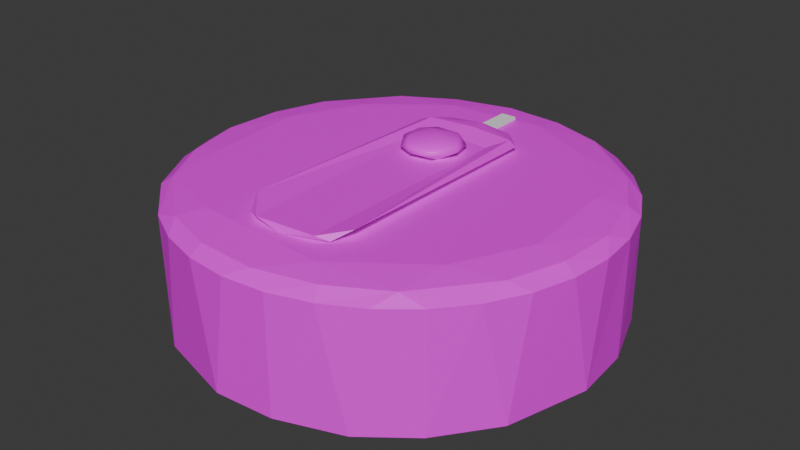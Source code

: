 # Source: SmokeDetector_Optimized_.blend  (saved by Blender 4.0.36; exported with 4.5.12 LTS)
import bpy
from mathutils import Matrix  # noqa: F401  (used for matrix-valued properties, if any)

bpy.ops.wm.read_factory_settings(use_empty=True)
scene = bpy.context.scene
scene.name = 'Scene'

# ---- images (referenced by path relative to the original .blend; pixels are not part of the script)
import os
ASSET_DIR = os.environ.get("B2B_ASSET_DIR", "")  # directory of the original .blend (textures are referenced by path, not embedded)
HERE = os.path.dirname(os.path.abspath(__file__))  # packed textures are extracted next to this script under _unpacked/

def load_image(name, relpath, width, height, colorspace="sRGB"):
    """Load a texture the original file referenced (path relative to the .blend, or extracted next to this script)."""
    p = next((c for c in (os.path.join(HERE, relpath), os.path.join(ASSET_DIR, relpath)) if relpath and os.path.exists(c)), "")
    if p:
        img = bpy.data.images.load(p, check_existing=True)
        img.name = name
    else:  # same state as the original file: an image datablock whose file is absent (Cycles renders it pink)
        img = bpy.data.images.new(name, width, height)
        img.source = "FILE"
        img.filepath = "//" + (relpath or name)
    img.colorspace_settings.name = colorspace
    return img
img_coloratlas1_png = load_image('ColorAtlas1.png', 'ColorAtlas1.png', 1024, 1024, 'sRGB')

# ---- materials (node trees are filled in below, after node groups)
mat_material_001 = bpy.data.materials.new('Material.001')
mat_material_001.use_transparent_shadow = False

# ---- material node trees
mat_material_001.use_nodes = True; mat_material_001.node_tree.nodes.clear()
_N = mat_material_001.node_tree.nodes; _L = mat_material_001.node_tree.links
n0 = _N.new('ShaderNodeBsdfPrincipled'); n0.name = 'Principled BSDF'; n0.location = (10, 300)
n0.inputs[3].default_value = 1.45
n1 = _N.new('ShaderNodeOutputMaterial'); n1.name = 'Material Output'; n1.location = (300, 300)
n2 = _N.new('ShaderNodeTexImage'); n2.name = 'Image Texture'; n2.location = (-280, 275)
n2.image = img_coloratlas1_png
_L.new(n0.outputs[0], n1.inputs[0])
_L.new(n2.outputs[0], n0.inputs[0])
n1.is_active_output = True

# ---- world
world_world = bpy.data.worlds.new('World'); scene.world = world_world
world_world.use_nodes = True; world_world.node_tree.nodes.clear()
_N = world_world.node_tree.nodes; _L = world_world.node_tree.links
n0 = _N.new('ShaderNodeOutputWorld'); n0.name = 'World Output'; n0.location = (300, 300)
n1 = _N.new('ShaderNodeBackground'); n1.name = 'Background'; n1.location = (10, 300)
n1.inputs[0].default_value = (0.05088, 0.05088, 0.05088, 1.0)
_L.new(n1.outputs[0], n0.inputs[0])
n0.is_active_output = True
world_world.color = (0.05088, 0.05088, 0.05088)
world_world.use_sun_shadow = False
world_world.sun_shadow_jitter_overblur = 0.0

# ---- meshes
me_cylinder_003 = bpy.data.meshes.new('Cylinder.003')
me_cylinder_003.from_pydata([(0.0809, 1.001, -1.0), (0.4578, 0.8939, -1.0), (0.7071, 0.7071, -1.0), (0.8773, 0.4889, -1.0), (0.9808, 0.1951, -1.0), (1.001, -0.0809, -1.0), (0.8939, -0.4578, -1.0), (0.7071, -0.7071, -1.0), (0.4889, -0.8773, -1.0), (0.1951, -0.9808, -1.0), (-0.0809, -1.001, -1.0), (-0.4578, -0.8939, -1.0), (-0.7071, -0.7071, -1.0), (-0.8773, -0.4889, -1.0), (-0.9808, -0.1951, -1.0), (-1.001, 0.0809, -1.0), (-0.8939, 0.4578, -1.0), (-0.7071, 0.7071, -1.0), (-0.4889, 0.8773, -1.0), (-0.1951, 0.9808, -1.0), (0.1586, 0.7972, 1.0), (0.0, 1.0, 0.8063), (0.1951, 0.9808, 0.8063), (0.184, 0.9249, 0.9433), (0.3827, 0.9239, 0.8063), (0.4317, 0.8429, 0.9434), (0.502, 0.634, 1.0), (0.5556, 0.8315, 0.8063), (0.7071, 0.7071, 0.8063), (0.7324, 0.6034, 0.9427), (0.755, 0.3127, 1.0), (0.8315, 0.5556, 0.8063), (0.9239, 0.3827, 0.8063), (0.8712, 0.3609, 0.9433), (0.9808, 0.1951, 0.8063), (0.9409, 0.08948, 0.9442), (0.7971, -0.1586, 1.0), (1.0, 0.0, 0.8063), (0.9808, -0.1951, 0.8063), (0.9249, -0.184, 0.9433), (0.9239, -0.3827, 0.8063), (0.8429, -0.4317, 0.9434), (0.634, -0.502, 1.0), (0.8315, -0.5556, 0.8063), (0.7071, -0.7071, 0.8063), (0.6034, -0.7324, 0.9427), (0.2611, -0.7808, 1.0), (0.5556, -0.8315, 0.8063), (0.3827, -0.9239, 0.8063), (0.3609, -0.8712, 0.9433), (0.1951, -0.9808, 0.8063), (0.08948, -0.9409, 0.9442), (0.0, -1.0, 0.8063), (-0.3676, -0.7369, 1.0), (-0.1951, -0.9808, 0.8063), (-0.184, -0.9249, 0.9433), (-0.3827, -0.9239, 0.8063), (-0.4317, -0.8429, 0.9434), (-0.5556, -0.8315, 0.8063), (-0.7324, -0.6034, 0.9427), (-0.755, -0.3127, 1.0), (-0.7834, -0.6286, 0.8028), (-0.9239, -0.3827, 0.8063), (-0.8712, -0.3609, 0.9433), (-0.9808, -0.1951, 0.8063), (-0.9409, -0.08948, 0.9442), (-0.7971, 0.1586, 1.0), (-1.0, 0.0, 0.8063), (-0.9808, 0.1951, 0.8063), (-0.9249, 0.184, 0.9433), (-0.9239, 0.3827, 0.8063), (-0.8429, 0.4317, 0.9434), (-0.634, 0.502, 1.0), (-0.8315, 0.5556, 0.8063), (-0.7071, 0.7071, 0.8063), (-0.6034, 0.7324, 0.9427), (-0.3128, 0.7551, 1.0), (-0.5556, 0.8315, 0.8063), (-0.3827, 0.9239, 0.8063), (-0.3609, 0.8712, 0.9433), (-0.1951, 0.9808, 0.8063), (-0.08948, 0.9409, 0.9442), (-0.1997, -0.659, 1.026), (-0.2586, -0.5653, 1.138), (-0.2585, 0.4705, 1.101), (-0.1993, 0.4819, 1.035), (5.66e-09, 0.5705, 1.046), (-0.1568, 0.5705, 1.101), (-0.1471, 0.3866, 1.103), (-0.2091, 0.4691, 1.169), (0.005362, -0.7135, 1.006), (0.2088, -0.6497, 1.028), (-0.1213, -0.7074, 1.101), (0.1588, -0.6803, 1.092), (0.259, -0.5673, 1.138), (-1.205e-05, 0.4653, 1.01), (-3.573e-16, 0.6015, 1.101), (0.1568, 0.5705, 1.101), (0.1993, 0.4819, 1.035), (0.2585, 0.4705, 1.101), (0.1586, 0.3862, 1.092), (0.001185, 0.4893, 1.185), (-5.66e-09, 0.5705, 1.155), (0.2176, 0.4784, 1.162), (-0.03234, 0.2552, 1.357), (0.0005451, 0.3642, 1.226), (0.03095, 0.3377, 1.114), (0.01922, 0.2272, 1.363), (0.06353, 0.3194, 1.305), (0.1161, 0.3075, 1.172), (0.1052, 0.2519, 1.106), (0.125, 0.2219, 1.285), (0.1425, 0.2011, 1.194), (0.08268, 0.2072, 1.335), (0.07692, 0.1506, 1.092), (0.08003, 0.1096, 1.153), (0.07404, 0.1068, 1.267), (0.04182, 0.2261, 1.051), (0.02547, 0.1518, 1.34), (-0.01213, 0.0808, 1.184), (-0.03388, 0.1022, 1.286), (-0.03585, 0.1343, 1.083), (-0.09121, 0.1125, 1.189), (-0.07297, 0.1513, 1.324), (-0.137, 0.1916, 1.245), (-0.122, 0.1856, 1.128), (-0.1189, 0.3005, 1.173), (-0.104, 0.2585, 1.307), (-0.06682, 0.3361, 1.272), (-0.03699, 0.341, 1.129), (-0.06916, 0.2641, 1.067), (-0.0416, 0.2248, 1.052)], [], [(61, 13, 12), (81, 20, 23), (24, 25, 27), (28, 29, 31), (33, 30, 35), (35, 30, 36), (35, 36, 39), (40, 41, 43), (44, 45, 47), (49, 46, 51), (56, 57, 58), (63, 60, 65), (65, 60, 66), (65, 66, 69), (70, 71, 73), (74, 75, 77), (79, 76, 81), (81, 76, 20), (2, 1, 27, 28), (24, 27, 1), (3, 2, 28, 31), (4, 3, 32, 34), (31, 32, 3), (5, 4, 34, 37), (6, 5, 38, 40), (37, 38, 5), (7, 6, 43, 44), (40, 43, 6), (8, 7, 44, 47), (9, 8, 48, 50), (47, 48, 8), (10, 9, 50, 52), (11, 10, 54, 56), (52, 54, 10), (12, 11, 58, 61), (56, 58, 11), (14, 13, 62, 64), (0, 19, 80, 21), (61, 62, 13), (15, 14, 64, 67), (16, 15, 68, 70), (67, 68, 15), (17, 16, 73, 74), (70, 73, 16), (18, 17, 74, 77), (19, 18, 78, 80), (77, 78, 18), (1, 0, 22, 24), (21, 22, 0), (23, 22, 21, 81), (25, 24, 22, 23), (29, 28, 27, 25), (25, 23, 20), (25, 20, 26), (29, 33, 32, 31), (29, 25, 26), (29, 26, 30), (33, 35, 34, 32), (33, 29, 30), (39, 38, 37, 35), (37, 34, 35), (41, 40, 38, 39), (45, 44, 43, 41), (41, 39, 36), (41, 36, 42), (45, 49, 48, 47), (45, 41, 42), (45, 42, 46), (49, 51, 50, 48), (49, 45, 46), (55, 54, 52, 51), (52, 50, 51), (53, 55, 51, 46), (57, 56, 54, 55), (59, 61, 58, 57), (57, 55, 53), (59, 63, 62, 61), (59, 57, 53), (59, 53, 60), (63, 65, 64, 62), (63, 59, 60), (69, 68, 67, 65), (67, 64, 65), (71, 70, 68, 69), (75, 74, 73, 71), (71, 69, 66), (71, 66, 72), (75, 79, 78, 77), (75, 71, 72), (75, 72, 76), (79, 81, 80, 78), (79, 75, 76), (21, 80, 81), (53, 46, 42, 36, 30, 26, 20, 76, 72, 66, 60), (95, 85, 86), (87, 96, 86, 85), (84, 89, 87), (99, 98, 97), (101, 103, 102), (92, 82, 90), (103, 94, 99), (93, 91, 94), (84, 87, 85), (102, 96, 87, 89), (88, 101, 89), (101, 102, 89), (86, 96, 97, 98), (95, 86, 98), (103, 101, 88, 100), (97, 96, 102, 103), (99, 97, 103), (82, 85, 95, 90), (83, 84, 85, 82), (83, 92, 88, 89), (92, 83, 82), (91, 90, 95, 98), (89, 84, 83), (94, 91, 98, 99), (93, 100, 88, 92), (94, 103, 100, 93), (93, 92, 90, 91), (130, 117, 131), (105, 109, 106), (129, 126, 128, 105), (109, 110, 106), (107, 113, 108), (109, 111, 112), (110, 112, 114), (112, 116, 115), (107, 118, 113), (113, 118, 116), (116, 119, 115), (116, 120, 119), (115, 119, 121), (115, 121, 114), (114, 121, 117), (121, 131, 117), (119, 120, 122), (118, 107, 123), (119, 122, 121), (121, 122, 125), (122, 123, 124), (124, 125, 122), (121, 125, 131), (123, 104, 127), (124, 126, 125), (124, 127, 126), (104, 128, 127), (128, 108, 105), (105, 106, 129), (128, 104, 108), (130, 106, 117), (104, 107, 108), (105, 108, 109), (106, 110, 117), (109, 108, 111), (111, 108, 113), (110, 109, 112), (117, 110, 114), (112, 115, 114), (111, 113, 116), (112, 111, 116), (118, 123, 120), (116, 118, 120), (107, 104, 123), (122, 120, 123), (124, 123, 127), (131, 125, 130), (130, 125, 126), (126, 127, 128), (126, 129, 130), (130, 129, 106)])
me_cylinder_003.polygons.foreach_set('use_smooth', [0, 0, 0, 0, 0, 0, 0, 0, 0, 0, 0, 0, 0, 0, 0, 0, 0, 0, 0, 0, 0, 0, 0, 0, 0, 0, 0, 0, 0, 0, 0, 0, 0, 0, 0, 0, 0, 0, 0, 0, 0, 0, 0, 0, 0, 0, 0, 0, 0, 0, 0, 0, 0, 0, 0, 0, 0, 0, 0, 0, 0, 0, 0, 0, 0, 0, 0, 0, 0, 0, 0, 0, 0, 0, 0, 0, 0, 0, 0, 0, 0, 0, 0, 0, 0, 0, 0, 0, 0, 0, 0, 0, 0, 0, 0, 0, 0, 0, 0, 0, 0, 0, 0, 0, 0, 0, 0, 0, 0, 0, 0, 0, 0, 0, 0, 0, 0, 0, 0, 0, 0, 1, 1, 1, 1, 1, 1, 1, 1, 1, 1, 1, 1, 1, 1, 1, 1, 1, 1, 1, 1, 1, 1, 1, 1, 1, 1, 1, 1, 1, 1, 1, 1, 1, 1, 1, 1, 1, 1, 1, 1, 1, 1, 1, 1, 1, 1, 1, 1, 1, 1, 1])
_uv = me_cylinder_003.uv_layers.new(name='UVMap')
_uv.uv.foreach_set('vector', [0.2818, 0.6659, 0.279, 0.6182, 0.2836, 0.6182, 0.268, 0.6169, 0.2744, 0.6115, 0.2752, 0.6166, 0.3432, 0.6659, 0.3418, 0.6711, 0.3399, 0.6659, 0.3366, 0.6659, 0.3349, 0.6711, 0.3333, 0.6659, 0.2939, 0.6013, 0.289, 0.5994, 0.2956, 0.5941, 0.2956, 0.5941, 0.289, 0.5994, 0.2903, 0.5878, 0.2956, 0.5941, 0.2903, 0.5878, 0.2953, 0.5869, 0.3167, 0.6659, 0.3153, 0.6711, 0.3134, 0.6659, 0.3101, 0.6659, 0.3085, 0.6711, 0.3068, 0.6659, 0.28, 0.5682, 0.2768, 0.5728, 0.2728, 0.5665, 0.2903, 0.6659, 0.2889, 0.6711, 0.287, 0.6659, 0.2469, 0.5821, 0.2518, 0.584, 0.2453, 0.5893, 0.2453, 0.5893, 0.2518, 0.584, 0.2506, 0.5956, 0.2453, 0.5893, 0.2506, 0.5956, 0.2455, 0.5965, 0.2638, 0.6659, 0.2624, 0.6711, 0.2605, 0.6659, 0.2572, 0.6659, 0.2556, 0.6711, 0.2539, 0.6659, 0.2608, 0.6152, 0.2627, 0.6103, 0.268, 0.6169, 0.268, 0.6169, 0.2627, 0.6103, 0.2744, 0.6115, 0.3366, 0.6182, 0.3418, 0.6182, 0.3399, 0.6659, 0.3366, 0.6659, 0.3432, 0.6659, 0.3399, 0.6659, 0.3418, 0.6182, 0.3319, 0.6182, 0.3366, 0.6182, 0.3366, 0.6659, 0.3333, 0.6659, 0.3266, 0.6182, 0.3319, 0.6182, 0.3299, 0.6659, 0.3266, 0.6659, 0.3333, 0.6659, 0.3299, 0.6659, 0.3319, 0.6182, 0.322, 0.6182, 0.3266, 0.6182, 0.3266, 0.6659, 0.3233, 0.6659, 0.3154, 0.6182, 0.322, 0.6182, 0.32, 0.6659, 0.3167, 0.6659, 0.3233, 0.6659, 0.32, 0.6659, 0.322, 0.6182, 0.3101, 0.6182, 0.3154, 0.6182, 0.3134, 0.6659, 0.3101, 0.6659, 0.3167, 0.6659, 0.3134, 0.6659, 0.3154, 0.6182, 0.3054, 0.6182, 0.3101, 0.6182, 0.3101, 0.6659, 0.3068, 0.6659, 0.3002, 0.6182, 0.3054, 0.6182, 0.3035, 0.6659, 0.3002, 0.6659, 0.3068, 0.6659, 0.3035, 0.6659, 0.3054, 0.6182, 0.2955, 0.6182, 0.3002, 0.6182, 0.3002, 0.6659, 0.2969, 0.6659, 0.2889, 0.6182, 0.2955, 0.6182, 0.2936, 0.6659, 0.2903, 0.6659, 0.2969, 0.6659, 0.2936, 0.6659, 0.2955, 0.6182, 0.2836, 0.6182, 0.2889, 0.6182, 0.287, 0.6659, 0.2818, 0.6659, 0.2903, 0.6659, 0.287, 0.6659, 0.2889, 0.6182, 0.2737, 0.6182, 0.279, 0.6182, 0.277, 0.6659, 0.2737, 0.6659, 0.244, 0.6182, 0.2473, 0.6182, 0.2473, 0.6659, 0.244, 0.6659, 0.2818, 0.6659, 0.277, 0.6659, 0.279, 0.6182, 0.2691, 0.6182, 0.2737, 0.6182, 0.2737, 0.6659, 0.2704, 0.6659, 0.2625, 0.6182, 0.2691, 0.6182, 0.2671, 0.6659, 0.2638, 0.6659, 0.2704, 0.6659, 0.2671, 0.6659, 0.2691, 0.6182, 0.2572, 0.6182, 0.2625, 0.6182, 0.2605, 0.6659, 0.2572, 0.6659, 0.2638, 0.6659, 0.2605, 0.6659, 0.2625, 0.6182, 0.2525, 0.6182, 0.2572, 0.6182, 0.2572, 0.6659, 0.2539, 0.6659, 0.2473, 0.6182, 0.2525, 0.6182, 0.2506, 0.6659, 0.2473, 0.6659, 0.2539, 0.6659, 0.2506, 0.6659, 0.2525, 0.6182, 0.3418, 0.6182, 0.3484, 0.6182, 0.3465, 0.6659, 0.3432, 0.6659, 0.3498, 0.6659, 0.3465, 0.6659, 0.3484, 0.6182, 0.3466, 0.6711, 0.3465, 0.6659, 0.3498, 0.6659, 0.3497, 0.6711, 0.3418, 0.6711, 0.3432, 0.6659, 0.3465, 0.6659, 0.3464, 0.6711, 0.3349, 0.6711, 0.3366, 0.6659, 0.3399, 0.6659, 0.3418, 0.6711, 0.282, 0.6142, 0.2755, 0.6166, 0.2744, 0.6115, 0.282, 0.6142, 0.2744, 0.6115, 0.2831, 0.6077, 0.3349, 0.6711, 0.33, 0.6711, 0.3299, 0.6659, 0.3333, 0.6659, 0.2899, 0.6078, 0.282, 0.6142, 0.2831, 0.6077, 0.2899, 0.6078, 0.2831, 0.6077, 0.289, 0.5994, 0.3298, 0.6711, 0.3249, 0.6711, 0.3266, 0.6659, 0.3299, 0.6659, 0.2938, 0.6016, 0.2899, 0.6078, 0.289, 0.5994, 0.3201, 0.6711, 0.32, 0.6659, 0.3233, 0.6659, 0.3249, 0.6711, 0.3233, 0.6659, 0.3266, 0.6659, 0.3249, 0.6711, 0.3153, 0.6711, 0.3167, 0.6659, 0.32, 0.6659, 0.3199, 0.6711, 0.3085, 0.6711, 0.3101, 0.6659, 0.3134, 0.6659, 0.3153, 0.6711, 0.2929, 0.5802, 0.2953, 0.5866, 0.2903, 0.5878, 0.2929, 0.5802, 0.2903, 0.5878, 0.2864, 0.5791, 0.3085, 0.6711, 0.3036, 0.6711, 0.3035, 0.6659, 0.3068, 0.6659, 0.2865, 0.5722, 0.2929, 0.5802, 0.2864, 0.5791, 0.2865, 0.5722, 0.2864, 0.5791, 0.2768, 0.5728, 0.3034, 0.6711, 0.2985, 0.6711, 0.3002, 0.6659, 0.3035, 0.6659, 0.2803, 0.5683, 0.2865, 0.5722, 0.2768, 0.5728, 0.2937, 0.6711, 0.2936, 0.6659, 0.2969, 0.6659, 0.2985, 0.6711, 0.2969, 0.6659, 0.3002, 0.6659, 0.2985, 0.6711, 0.2615, 0.5738, 0.2656, 0.5668, 0.2728, 0.5665, 0.2768, 0.5728, 0.2889, 0.6711, 0.2903, 0.6659, 0.2936, 0.6659, 0.2935, 0.6711, 0.282, 0.6711, 0.2818, 0.6659, 0.287, 0.6659, 0.2889, 0.6711, 0.2589, 0.5692, 0.2653, 0.5668, 0.2615, 0.5738, 0.282, 0.6711, 0.2771, 0.6711, 0.277, 0.6659, 0.2818, 0.6659, 0.2509, 0.5756, 0.2589, 0.5692, 0.2615, 0.5738, 0.2509, 0.5756, 0.2615, 0.5738, 0.2518, 0.584, 0.2769, 0.6711, 0.272, 0.6711, 0.2737, 0.6659, 0.277, 0.6659, 0.247, 0.5819, 0.2509, 0.5756, 0.2518, 0.584, 0.2672, 0.6711, 0.2671, 0.6659, 0.2704, 0.6659, 0.272, 0.6711, 0.2704, 0.6659, 0.2737, 0.6659, 0.272, 0.6711, 0.2624, 0.6711, 0.2638, 0.6659, 0.2671, 0.6659, 0.267, 0.6711, 0.2556, 0.6711, 0.2572, 0.6659, 0.2605, 0.6659, 0.2624, 0.6711, 0.2479, 0.6033, 0.2456, 0.5968, 0.2506, 0.5956, 0.2479, 0.6033, 0.2506, 0.5956, 0.2545, 0.6043, 0.2556, 0.6711, 0.2507, 0.6711, 0.2506, 0.6659, 0.2539, 0.6659, 0.2544, 0.6112, 0.2479, 0.6033, 0.2545, 0.6043, 0.2544, 0.6112, 0.2545, 0.6043, 0.2627, 0.6103, 0.2505, 0.6711, 0.2456, 0.6711, 0.2473, 0.6659, 0.2506, 0.6659, 0.2606, 0.6151, 0.2544, 0.6112, 0.2627, 0.6103, 0.244, 0.6659, 0.2473, 0.6659, 0.2456, 0.6711, 0.2615, 0.5738, 0.2768, 0.5728, 0.2864, 0.5791, 0.2903, 0.5878, 0.289, 0.5994, 0.2831, 0.6077, 0.2744, 0.6115, 0.2627, 0.6103, 0.2545, 0.6043, 0.2506, 0.5956, 0.2518, 0.584, 0.2836, 0.6049, 0.285, 0.5931, 0.289, 0.6049, 0.2969, 0.5971, 0.2969, 0.6049, 0.289, 0.6049, 0.285, 0.5931, 0.2969, 0.5892, 0.3071, 0.5895, 0.2969, 0.5971, 0.2969, 0.6207, 0.2848, 0.619, 0.2969, 0.6128, 0.3101, 0.605, 0.3055, 0.6146, 0.3047, 0.6049, 0.3091, 0.6673, 0.2851, 0.6711, 0.2836, 0.6576, 0.3064, 0.6195, 0.3023, 0.6419, 0.2969, 0.6207, 0.3087, 0.65, 0.2869, 0.6465, 0.3023, 0.6419, 0.2969, 0.5892, 0.2969, 0.5971, 0.285, 0.5931, 0.3047, 0.6049, 0.2969, 0.6049, 0.2969, 0.5971, 0.3071, 0.5895, 0.3351, 0.6223, 0.3233, 0.6182, 0.3366, 0.6203, 0.3101, 0.605, 0.3047, 0.6049, 0.3071, 0.5895, 0.289, 0.6049, 0.2969, 0.6049, 0.2969, 0.6128, 0.2848, 0.619, 0.2836, 0.6049, 0.289, 0.6049, 0.2848, 0.619, 0.3064, 0.6195, 0.3233, 0.6182, 0.3351, 0.6223, 0.3155, 0.6223, 0.2969, 0.6128, 0.2969, 0.6049, 0.3047, 0.6049, 0.3055, 0.6146, 0.2969, 0.6207, 0.2969, 0.6128, 0.3055, 0.6146, 0.2572, 0.6441, 0.2572, 0.6209, 0.2704, 0.6192, 0.2707, 0.6446, 0.3022, 0.568, 0.2969, 0.5892, 0.287, 0.5903, 0.2865, 0.566, 0.3022, 0.568, 0.3101, 0.5658, 0.3101, 0.5876, 0.3071, 0.5895, 0.3087, 0.5653, 0.3022, 0.568, 0.2865, 0.566, 0.2833, 0.6434, 0.2707, 0.6446, 0.2704, 0.6192, 0.2848, 0.619, 0.3071, 0.5895, 0.2969, 0.5892, 0.3022, 0.568, 0.3023, 0.6419, 0.2869, 0.6465, 0.2848, 0.619, 0.2969, 0.6207, 0.3155, 0.6441, 0.3155, 0.6223, 0.3351, 0.6223, 0.3327, 0.6442, 0.3023, 0.6419, 0.3064, 0.6195, 0.3155, 0.6223, 0.3155, 0.6441, 0.3087, 0.65, 0.3091, 0.6673, 0.2836, 0.6576, 0.2869, 0.6465, 0.3377, 0.5889, 0.2979, 0.5779, 0.337, 0.5749, 0.3235, 0.6228, 0.3073, 0.6121, 0.3183, 0.5981, 0.3282, 0.6016, 0.34, 0.6112, 0.3324, 0.6325, 0.3235, 0.6228, 0.3073, 0.6121, 0.3017, 0.5952, 0.3183, 0.5981, 0.2966, 0.6636, 0.2938, 0.6496, 0.3139, 0.6405, 0.3073, 0.6121, 0.2967, 0.6341, 0.2942, 0.6155, 0.3017, 0.5952, 0.2942, 0.6155, 0.2845, 0.5927, 0.2942, 0.6155, 0.2802, 0.6305, 0.2806, 0.6082, 0.2966, 0.6636, 0.2761, 0.6524, 0.2938, 0.6496, 0.2938, 0.6496, 0.2761, 0.6524, 0.2802, 0.6305, 0.2802, 0.6305, 0.2692, 0.6132, 0.2806, 0.6082, 0.2802, 0.6305, 0.2655, 0.6358, 0.2692, 0.6132, 0.2806, 0.6082, 0.2692, 0.6132, 0.2637, 0.5899, 0.2806, 0.6082, 0.2637, 0.5899, 0.2845, 0.5927, 0.2845, 0.5927, 0.2637, 0.5899, 0.2979, 0.5779, 0.2637, 0.5899, 0.2472, 0.576, 0.2979, 0.5779, 0.2692, 0.6132, 0.2655, 0.6358, 0.2587, 0.6149, 0.2761, 0.6524, 0.2966, 0.6636, 0.2556, 0.6458, 0.2692, 0.6132, 0.2587, 0.6149, 0.2637, 0.5899, 0.2637, 0.5899, 0.2587, 0.6149, 0.2495, 0.602, 0.2587, 0.6149, 0.2556, 0.6458, 0.2477, 0.6256, 0.2477, 0.6256, 0.2495, 0.602, 0.2587, 0.6149, 0.2637, 0.5899, 0.2495, 0.602, 0.2472, 0.576, 0.2556, 0.6458, 0.2473, 0.6617, 0.244, 0.6483, 0.3494, 0.6272, 0.34, 0.6112, 0.349, 0.6075, 0.3494, 0.6272, 0.3437, 0.6412, 0.34, 0.6112, 0.3369, 0.6579, 0.3324, 0.6325, 0.3437, 0.6412, 0.3324, 0.6325, 0.3139, 0.6405, 0.3235, 0.6228, 0.3235, 0.6228, 0.3183, 0.5981, 0.3282, 0.6016, 0.3324, 0.6325, 0.3369, 0.6579, 0.3139, 0.6405, 0.3377, 0.5889, 0.3183, 0.5981, 0.2979, 0.5779, 0.3369, 0.6579, 0.2966, 0.6636, 0.3139, 0.6405, 0.3235, 0.6228, 0.3139, 0.6405, 0.3073, 0.6121, 0.3183, 0.5981, 0.3017, 0.5952, 0.2979, 0.5779, 0.3073, 0.6121, 0.3139, 0.6405, 0.2967, 0.6341, 0.2967, 0.6341, 0.3139, 0.6405, 0.2938, 0.6496, 0.3017, 0.5952, 0.3073, 0.6121, 0.2942, 0.6155, 0.2979, 0.5779, 0.3017, 0.5952, 0.2845, 0.5927, 0.2942, 0.6155, 0.2806, 0.6082, 0.2845, 0.5927, 0.2967, 0.6341, 0.2938, 0.6496, 0.2802, 0.6305, 0.2942, 0.6155, 0.2967, 0.6341, 0.2802, 0.6305, 0.2761, 0.6524, 0.2556, 0.6458, 0.2655, 0.6358, 0.2802, 0.6305, 0.2761, 0.6524, 0.2655, 0.6358, 0.2966, 0.6636, 0.2473, 0.6617, 0.2556, 0.6458, 0.2587, 0.6149, 0.2655, 0.6358, 0.2556, 0.6458, 0.2477, 0.6256, 0.2556, 0.6458, 0.244, 0.6483, 0.2472, 0.576, 0.2495, 0.602, 0.244, 0.5941, 0.3377, 0.5889, 0.349, 0.6075, 0.34, 0.6112, 0.34, 0.6112, 0.3437, 0.6412, 0.3324, 0.6325, 0.34, 0.6112, 0.3282, 0.6016, 0.3377, 0.5889, 0.3377, 0.5889, 0.3282, 0.6016, 0.3183, 0.5981])
me_cylinder_003.materials.append(mat_material_001)
me_cylinder_003.update()
me_cube_001 = bpy.data.meshes.new('Cube.001')
me_cube_001.from_pydata([(-1.0, -1.0, -1.0), (-1.0, -1.0, 1.0), (-1.0, 1.0, -1.0), (-1.0, 1.0, 1.0), (1.0, -1.0, -1.0), (1.0, -1.0, 1.0), (1.0, 1.0, -1.0), (1.0, 1.0, 1.0)], [], [(0, 1, 3, 2), (2, 3, 7, 6), (6, 7, 5, 4), (4, 5, 1, 0), (2, 6, 4, 0), (7, 3, 1, 5)])
_uv = me_cube_001.uv_layers.new(name='UVMap')
_uv.uv.foreach_set('vector', [0.375, 0.0, 0.625, 0.0, 0.625, 0.25, 0.375, 0.25, 0.375, 0.25, 0.625, 0.25, 0.625, 0.5, 0.375, 0.5, 0.375, 0.5, 0.625, 0.5, 0.625, 0.75, 0.375, 0.75, 0.375, 0.75, 0.625, 0.75, 0.625, 1.0, 0.375, 1.0, 0.125, 0.5, 0.375, 0.5, 0.375, 0.75, 0.125, 0.75, 0.625, 0.5, 0.875, 0.5, 0.875, 0.75, 0.625, 0.75])
me_cube_001.update()

# ---- objects
ob_smoke_detector = bpy.data.objects.new('Smoke Detector', me_cylinder_003)
ob_green_light = bpy.data.objects.new('Green Light', me_cube_001)

# ---- transforms, parenting, visibility, modifiers, constraints
ob_smoke_detector.location = (0.0, 0.0, 0.03229)
ob_smoke_detector.scale = (0.122, 0.122, 0.03681)
ob_green_light.location = (0.0002643, 0.08551, 0.07028)
ob_green_light.scale = (0.004466, 0.0105, 0.0009179)

# ---- collection membership
scene.collection.objects.link(ob_smoke_detector)
scene.collection.objects.link(ob_green_light)

# ---- scene / render settings (as saved in the file)
scene.frame_start = 1; scene.frame_end = 250; scene.frame_set(1)
scene.render.engine = 'BLENDER_EEVEE_NEXT'
scene.cycles.sampling_pattern = 'TABULATED_SOBOL'
bpy.context.view_layer.update()

# ---- added for rendering (the .blend has no active camera and no usable light): camera, sun
cam_auto = bpy.data.cameras.new('AutoCamera')
cam_auto.lens = 50.0
cam_auto.sensor_width = 36.0
cam_auto.clip_end = 1000.0
ob_auto_camera = bpy.data.objects.new('AutoCamera', cam_auto)
scene.collection.objects.link(ob_auto_camera)
ob_auto_camera.location = (0.329638, -0.395566, 0.302672)
ob_auto_camera.rotation_euler = (1.09748, -7.21219e-08, 0.694738)
scene.camera = ob_auto_camera
light_auto_sun = bpy.data.lights.new('AutoSun', 'SUN')
light_auto_sun.energy = 3.0
light_auto_sun.angle = 0.0523599
ob_auto_sun = bpy.data.objects.new('AutoSun', light_auto_sun)
scene.collection.objects.link(ob_auto_sun)
ob_auto_sun.rotation_euler = (0.872665, 0.174533, 0.523599)
bpy.context.view_layer.update()
